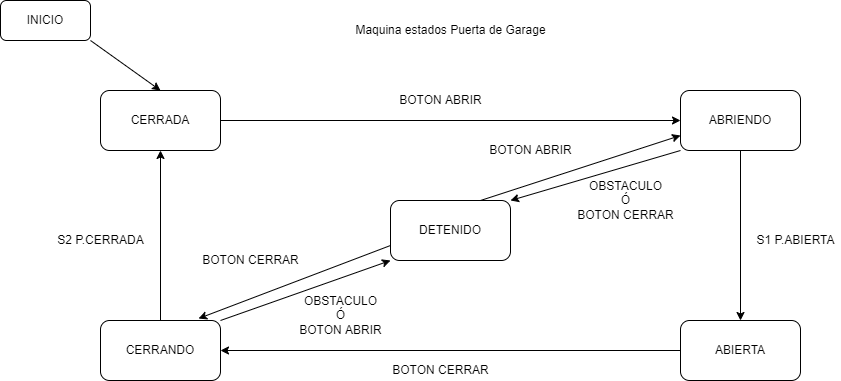

The diagram above was exported from draw.io. Its source (the exported page's mxGraphModel, read from the mxfile embedded in the PNG):
<mxGraphModel dx="1102" dy="865" grid="1" gridSize="10" guides="1" tooltips="1" connect="1" arrows="1" fold="1" page="1" pageScale="1" pageWidth="1169" pageHeight="827" math="0" shadow="0">
  <root>
    <mxCell id="0" />
    <mxCell id="1" parent="0" />
    <mxCell id="tIktWRZW9punjRc90wKm-1" value="CERRADA" style="rounded=1;whiteSpace=wrap;html=1;" vertex="1" parent="1">
      <mxGeometry x="130" y="140" width="120" height="60" as="geometry" />
    </mxCell>
    <mxCell id="tIktWRZW9punjRc90wKm-2" value="ABRIENDO" style="rounded=1;whiteSpace=wrap;html=1;" vertex="1" parent="1">
      <mxGeometry x="710" y="140" width="120" height="60" as="geometry" />
    </mxCell>
    <mxCell id="tIktWRZW9punjRc90wKm-3" value="CERRANDO" style="rounded=1;whiteSpace=wrap;html=1;" vertex="1" parent="1">
      <mxGeometry x="130" y="370" width="120" height="60" as="geometry" />
    </mxCell>
    <mxCell id="tIktWRZW9punjRc90wKm-4" value="ABIERTA" style="rounded=1;whiteSpace=wrap;html=1;" vertex="1" parent="1">
      <mxGeometry x="710" y="370" width="120" height="60" as="geometry" />
    </mxCell>
    <mxCell id="tIktWRZW9punjRc90wKm-5" value="DETENIDO" style="rounded=1;whiteSpace=wrap;html=1;" vertex="1" parent="1">
      <mxGeometry x="420" y="250" width="120" height="60" as="geometry" />
    </mxCell>
    <mxCell id="tIktWRZW9punjRc90wKm-6" value="" style="endArrow=classic;html=1;rounded=0;exitX=1;exitY=0.5;exitDx=0;exitDy=0;entryX=0;entryY=0.5;entryDx=0;entryDy=0;" edge="1" parent="1" source="tIktWRZW9punjRc90wKm-1" target="tIktWRZW9punjRc90wKm-2">
      <mxGeometry width="50" height="50" relative="1" as="geometry">
        <mxPoint x="540" y="470" as="sourcePoint" />
        <mxPoint x="590" y="420" as="targetPoint" />
      </mxGeometry>
    </mxCell>
    <mxCell id="tIktWRZW9punjRc90wKm-7" value="BOTON ABRIR" style="text;html=1;align=center;verticalAlign=middle;resizable=0;points=[];autosize=1;strokeColor=none;fillColor=none;" vertex="1" parent="1">
      <mxGeometry x="420" y="140" width="100" height="20" as="geometry" />
    </mxCell>
    <mxCell id="tIktWRZW9punjRc90wKm-8" value="" style="endArrow=classic;html=1;rounded=0;exitX=0.5;exitY=1;exitDx=0;exitDy=0;entryX=0.5;entryY=0;entryDx=0;entryDy=0;" edge="1" parent="1" source="tIktWRZW9punjRc90wKm-2" target="tIktWRZW9punjRc90wKm-4">
      <mxGeometry width="50" height="50" relative="1" as="geometry">
        <mxPoint x="540" y="470" as="sourcePoint" />
        <mxPoint x="590" y="420" as="targetPoint" />
      </mxGeometry>
    </mxCell>
    <mxCell id="tIktWRZW9punjRc90wKm-9" value="" style="endArrow=classic;html=1;rounded=0;entryX=1;entryY=0.5;entryDx=0;entryDy=0;exitX=0;exitY=0.5;exitDx=0;exitDy=0;" edge="1" parent="1" source="tIktWRZW9punjRc90wKm-4" target="tIktWRZW9punjRc90wKm-3">
      <mxGeometry width="50" height="50" relative="1" as="geometry">
        <mxPoint x="540" y="470" as="sourcePoint" />
        <mxPoint x="590" y="420" as="targetPoint" />
      </mxGeometry>
    </mxCell>
    <mxCell id="tIktWRZW9punjRc90wKm-10" value="" style="endArrow=classic;html=1;rounded=0;entryX=0.5;entryY=1;entryDx=0;entryDy=0;exitX=0.5;exitY=0;exitDx=0;exitDy=0;" edge="1" parent="1" source="tIktWRZW9punjRc90wKm-3" target="tIktWRZW9punjRc90wKm-1">
      <mxGeometry width="50" height="50" relative="1" as="geometry">
        <mxPoint x="540" y="470" as="sourcePoint" />
        <mxPoint x="590" y="420" as="targetPoint" />
      </mxGeometry>
    </mxCell>
    <mxCell id="tIktWRZW9punjRc90wKm-11" value="S1 P.ABIERTA" style="text;html=1;align=center;verticalAlign=middle;resizable=0;points=[];autosize=1;strokeColor=none;fillColor=none;" vertex="1" parent="1">
      <mxGeometry x="780" y="280" width="90" height="20" as="geometry" />
    </mxCell>
    <mxCell id="tIktWRZW9punjRc90wKm-12" value="BOTON CERRAR" style="text;html=1;align=center;verticalAlign=middle;resizable=0;points=[];autosize=1;strokeColor=none;fillColor=none;" vertex="1" parent="1">
      <mxGeometry x="415" y="410" width="110" height="20" as="geometry" />
    </mxCell>
    <mxCell id="tIktWRZW9punjRc90wKm-13" value="S2 P.CERRADA" style="text;html=1;align=center;verticalAlign=middle;resizable=0;points=[];autosize=1;strokeColor=none;fillColor=none;" vertex="1" parent="1">
      <mxGeometry x="80" y="280" width="100" height="20" as="geometry" />
    </mxCell>
    <mxCell id="tIktWRZW9punjRc90wKm-16" value="OBSTACULO&lt;br&gt;Ó&lt;br&gt;BOTON CERRAR" style="text;html=1;align=center;verticalAlign=middle;resizable=0;points=[];autosize=1;strokeColor=none;fillColor=none;" vertex="1" parent="1">
      <mxGeometry x="600" y="225" width="110" height="50" as="geometry" />
    </mxCell>
    <mxCell id="tIktWRZW9punjRc90wKm-17" value="OBSTACULO&lt;br&gt;Ó&lt;br&gt;BOTON ABRIR" style="text;html=1;align=center;verticalAlign=middle;resizable=0;points=[];autosize=1;strokeColor=none;fillColor=none;" vertex="1" parent="1">
      <mxGeometry x="320" y="340" width="100" height="50" as="geometry" />
    </mxCell>
    <mxCell id="tIktWRZW9punjRc90wKm-18" value="" style="endArrow=classic;html=1;rounded=0;entryX=0.817;entryY=-0.033;entryDx=0;entryDy=0;exitX=0;exitY=0.75;exitDx=0;exitDy=0;entryPerimeter=0;" edge="1" parent="1" source="tIktWRZW9punjRc90wKm-5" target="tIktWRZW9punjRc90wKm-3">
      <mxGeometry width="50" height="50" relative="1" as="geometry">
        <mxPoint x="540" y="470" as="sourcePoint" />
        <mxPoint x="590" y="420" as="targetPoint" />
      </mxGeometry>
    </mxCell>
    <mxCell id="tIktWRZW9punjRc90wKm-19" value="BOTON CERRAR" style="text;html=1;align=center;verticalAlign=middle;resizable=0;points=[];autosize=1;strokeColor=none;fillColor=none;" vertex="1" parent="1">
      <mxGeometry x="225" y="300" width="110" height="20" as="geometry" />
    </mxCell>
    <mxCell id="tIktWRZW9punjRc90wKm-20" value="" style="endArrow=classic;html=1;rounded=0;entryX=0;entryY=0.75;entryDx=0;entryDy=0;exitX=0.75;exitY=0;exitDx=0;exitDy=0;" edge="1" parent="1" source="tIktWRZW9punjRc90wKm-5" target="tIktWRZW9punjRc90wKm-2">
      <mxGeometry width="50" height="50" relative="1" as="geometry">
        <mxPoint x="540" y="470" as="sourcePoint" />
        <mxPoint x="590" y="420" as="targetPoint" />
      </mxGeometry>
    </mxCell>
    <mxCell id="tIktWRZW9punjRc90wKm-21" value="BOTON ABRIR" style="text;html=1;align=center;verticalAlign=middle;resizable=0;points=[];autosize=1;strokeColor=none;fillColor=none;" vertex="1" parent="1">
      <mxGeometry x="510" y="190" width="100" height="20" as="geometry" />
    </mxCell>
    <mxCell id="tIktWRZW9punjRc90wKm-22" value="INICIO" style="rounded=1;whiteSpace=wrap;html=1;" vertex="1" parent="1">
      <mxGeometry x="30" y="50" width="90" height="40" as="geometry" />
    </mxCell>
    <mxCell id="tIktWRZW9punjRc90wKm-23" value="" style="endArrow=classic;html=1;rounded=0;exitX=1;exitY=1;exitDx=0;exitDy=0;entryX=0.5;entryY=0;entryDx=0;entryDy=0;" edge="1" parent="1" source="tIktWRZW9punjRc90wKm-22" target="tIktWRZW9punjRc90wKm-1">
      <mxGeometry width="50" height="50" relative="1" as="geometry">
        <mxPoint x="500" y="440" as="sourcePoint" />
        <mxPoint x="550" y="390" as="targetPoint" />
      </mxGeometry>
    </mxCell>
    <mxCell id="tIktWRZW9punjRc90wKm-25" value="" style="endArrow=classic;html=1;rounded=0;exitX=1;exitY=0;exitDx=0;exitDy=0;entryX=0;entryY=1;entryDx=0;entryDy=0;" edge="1" parent="1" source="tIktWRZW9punjRc90wKm-3" target="tIktWRZW9punjRc90wKm-5">
      <mxGeometry width="50" height="50" relative="1" as="geometry">
        <mxPoint x="500" y="440" as="sourcePoint" />
        <mxPoint x="550" y="390" as="targetPoint" />
      </mxGeometry>
    </mxCell>
    <mxCell id="tIktWRZW9punjRc90wKm-26" value="" style="endArrow=classic;html=1;rounded=0;entryX=1;entryY=0;entryDx=0;entryDy=0;exitX=0;exitY=1;exitDx=0;exitDy=0;" edge="1" parent="1" source="tIktWRZW9punjRc90wKm-2" target="tIktWRZW9punjRc90wKm-5">
      <mxGeometry width="50" height="50" relative="1" as="geometry">
        <mxPoint x="500" y="440" as="sourcePoint" />
        <mxPoint x="550" y="390" as="targetPoint" />
      </mxGeometry>
    </mxCell>
    <mxCell id="tIktWRZW9punjRc90wKm-27" value="Maquina estados Puerta de Garage&lt;br&gt;" style="text;html=1;align=center;verticalAlign=middle;resizable=0;points=[];autosize=1;strokeColor=none;fillColor=none;" vertex="1" parent="1">
      <mxGeometry x="375" y="70" width="210" height="20" as="geometry" />
    </mxCell>
  </root>
</mxGraphModel>